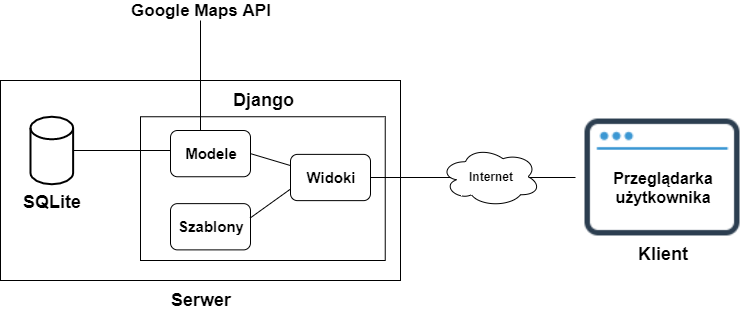

The diagram above was exported from draw.io. Its source (the exported page's mxGraphModel, read from the mxfile embedded in the PNG):
<mxGraphModel dx="1185" dy="635" grid="1" gridSize="10" guides="1" tooltips="1" connect="1" arrows="1" fold="1" page="1" pageScale="1" pageWidth="827" pageHeight="1169" math="0" shadow="0">
  <root>
    <mxCell id="0" />
    <mxCell id="1" parent="0" />
    <mxCell id="JJU0Y7M-AVdgVp377Vhw-24" value="" style="shape=image;html=1;verticalAlign=top;verticalLabelPosition=bottom;labelBackgroundColor=#ffffff;imageAspect=0;aspect=fixed;image=https://cdn0.iconfinder.com/data/icons/ikooni-outline-free-basic/128/free-15-128.png" vertex="1" parent="1">
      <mxGeometry x="595" y="170" width="174" height="174" as="geometry" />
    </mxCell>
    <mxCell id="JJU0Y7M-AVdgVp377Vhw-19" value="" style="rounded=0;whiteSpace=wrap;html=1;" vertex="1" parent="1">
      <mxGeometry x="20" y="160" width="400" height="200" as="geometry" />
    </mxCell>
    <mxCell id="JJU0Y7M-AVdgVp377Vhw-20" value="" style="rounded=0;whiteSpace=wrap;html=1;" vertex="1" parent="1">
      <mxGeometry x="160" y="196.25" width="244.74" height="143.75" as="geometry" />
    </mxCell>
    <mxCell id="JJU0Y7M-AVdgVp377Vhw-22" value="" style="strokeWidth=2;html=1;shape=mxgraph.flowchart.database;whiteSpace=wrap;" vertex="1" parent="1">
      <mxGeometry x="50" y="196.25" width="42.63" height="67.5" as="geometry" />
    </mxCell>
    <mxCell id="JJU0Y7M-AVdgVp377Vhw-26" value="" style="endArrow=none;startArrow=none;html=1;exitX=1;exitY=0.5;exitDx=0;exitDy=0;entryX=0;entryY=0.5;entryDx=0;entryDy=0;endFill=0;startFill=0;" edge="1" parent="1" source="JJU0Y7M-AVdgVp377Vhw-31" target="JJU0Y7M-AVdgVp377Vhw-24">
      <mxGeometry width="50" height="50" relative="1" as="geometry">
        <mxPoint x="510" y="270" as="sourcePoint" />
        <mxPoint x="560" y="220" as="targetPoint" />
      </mxGeometry>
    </mxCell>
    <mxCell id="JJU0Y7M-AVdgVp377Vhw-27" value="&lt;b&gt;&lt;font style=&quot;font-size: 16px&quot;&gt;Przeglądarka użytkownika&lt;/font&gt;&lt;/b&gt;" style="text;html=1;strokeColor=none;fillColor=none;align=center;verticalAlign=middle;whiteSpace=wrap;rounded=0;" vertex="1" parent="1">
      <mxGeometry x="607" y="236.88" width="150" height="60" as="geometry" />
    </mxCell>
    <mxCell id="JJU0Y7M-AVdgVp377Vhw-28" value="&lt;b&gt;&lt;font style=&quot;font-size: 18px&quot;&gt;SQLite&lt;/font&gt;&lt;/b&gt;" style="text;html=1;strokeColor=none;fillColor=none;align=center;verticalAlign=middle;whiteSpace=wrap;rounded=0;" vertex="1" parent="1">
      <mxGeometry x="41.31" y="266.88" width="60" height="30" as="geometry" />
    </mxCell>
    <mxCell id="JJU0Y7M-AVdgVp377Vhw-30" value="&lt;b&gt;&lt;font style=&quot;font-size: 18px&quot;&gt;Django&lt;/font&gt;&lt;/b&gt;" style="text;html=1;strokeColor=none;fillColor=none;align=center;verticalAlign=middle;whiteSpace=wrap;rounded=0;" vertex="1" parent="1">
      <mxGeometry x="218.69" y="170" width="127.37" height="20" as="geometry" />
    </mxCell>
    <mxCell id="JJU0Y7M-AVdgVp377Vhw-21" value="&lt;b&gt;Internet&lt;/b&gt;" style="ellipse;shape=cloud;whiteSpace=wrap;html=1;" vertex="1" parent="1">
      <mxGeometry x="460" y="226.25" width="100" height="60" as="geometry" />
    </mxCell>
    <mxCell id="JJU0Y7M-AVdgVp377Vhw-31" value="&lt;b&gt;&lt;font style=&quot;font-size: 15px&quot;&gt;Widoki&lt;/font&gt;&lt;/b&gt;" style="rounded=1;whiteSpace=wrap;html=1;" vertex="1" parent="1">
      <mxGeometry x="310" y="233.88" width="80" height="46.25" as="geometry" />
    </mxCell>
    <mxCell id="JJU0Y7M-AVdgVp377Vhw-35" value="&lt;b&gt;&lt;font style=&quot;font-size: 15px&quot;&gt;Szablony&lt;/font&gt;&lt;/b&gt;" style="rounded=1;whiteSpace=wrap;html=1;" vertex="1" parent="1">
      <mxGeometry x="190" y="283.13" width="80" height="46.25" as="geometry" />
    </mxCell>
    <mxCell id="JJU0Y7M-AVdgVp377Vhw-36" value="&lt;b&gt;&lt;font style=&quot;font-size: 15px&quot;&gt;Modele&lt;/font&gt;&lt;/b&gt;" style="rounded=1;whiteSpace=wrap;html=1;" vertex="1" parent="1">
      <mxGeometry x="190" y="210" width="80" height="46.25" as="geometry" />
    </mxCell>
    <mxCell id="JJU0Y7M-AVdgVp377Vhw-38" value="" style="endArrow=none;html=1;exitX=1;exitY=0.5;exitDx=0;exitDy=0;" edge="1" parent="1" source="JJU0Y7M-AVdgVp377Vhw-36" target="JJU0Y7M-AVdgVp377Vhw-31">
      <mxGeometry width="50" height="50" relative="1" as="geometry">
        <mxPoint x="280" y="300" as="sourcePoint" />
        <mxPoint x="330" y="250" as="targetPoint" />
      </mxGeometry>
    </mxCell>
    <mxCell id="JJU0Y7M-AVdgVp377Vhw-39" value="" style="endArrow=none;html=1;exitX=0.997;exitY=0.31;exitDx=0;exitDy=0;exitPerimeter=0;entryX=0;entryY=0.75;entryDx=0;entryDy=0;" edge="1" parent="1" source="JJU0Y7M-AVdgVp377Vhw-35" target="JJU0Y7M-AVdgVp377Vhw-31">
      <mxGeometry width="50" height="50" relative="1" as="geometry">
        <mxPoint x="290" y="330" as="sourcePoint" />
        <mxPoint x="340" y="280" as="targetPoint" />
      </mxGeometry>
    </mxCell>
    <mxCell id="JJU0Y7M-AVdgVp377Vhw-41" value="" style="endArrow=none;html=1;" edge="1" parent="1">
      <mxGeometry width="50" height="50" relative="1" as="geometry">
        <mxPoint x="190" y="230" as="sourcePoint" />
        <mxPoint x="160" y="230" as="targetPoint" />
      </mxGeometry>
    </mxCell>
    <mxCell id="JJU0Y7M-AVdgVp377Vhw-42" value="" style="endArrow=none;html=1;exitX=1;exitY=0.5;exitDx=0;exitDy=0;exitPerimeter=0;" edge="1" parent="1" source="JJU0Y7M-AVdgVp377Vhw-22">
      <mxGeometry width="50" height="50" relative="1" as="geometry">
        <mxPoint x="100" y="280" as="sourcePoint" />
        <mxPoint x="160" y="230" as="targetPoint" />
      </mxGeometry>
    </mxCell>
    <mxCell id="JJU0Y7M-AVdgVp377Vhw-47" value="" style="endArrow=none;html=1;exitX=0.5;exitY=0;exitDx=0;exitDy=0;" edge="1" parent="1" source="JJU0Y7M-AVdgVp377Vhw-19">
      <mxGeometry width="50" height="50" relative="1" as="geometry">
        <mxPoint x="180" y="120" as="sourcePoint" />
        <mxPoint x="220" y="100" as="targetPoint" />
      </mxGeometry>
    </mxCell>
    <mxCell id="JJU0Y7M-AVdgVp377Vhw-50" value="&lt;font style=&quot;font-size: 17px&quot;&gt;&lt;b&gt;Google Maps API&lt;/b&gt;&lt;/font&gt;" style="text;html=1;strokeColor=none;fillColor=none;align=center;verticalAlign=middle;whiteSpace=wrap;rounded=0;" vertex="1" parent="1">
      <mxGeometry x="145" y="80" width="150" height="20" as="geometry" />
    </mxCell>
    <mxCell id="JJU0Y7M-AVdgVp377Vhw-51" value="" style="endArrow=none;html=1;entryX=0.5;entryY=0;entryDx=0;entryDy=0;exitX=0.375;exitY=0.001;exitDx=0;exitDy=0;exitPerimeter=0;" edge="1" parent="1" source="JJU0Y7M-AVdgVp377Vhw-36" target="JJU0Y7M-AVdgVp377Vhw-19">
      <mxGeometry width="50" height="50" relative="1" as="geometry">
        <mxPoint x="220" y="209" as="sourcePoint" />
        <mxPoint x="260" y="160" as="targetPoint" />
      </mxGeometry>
    </mxCell>
    <mxCell id="JJU0Y7M-AVdgVp377Vhw-52" value="&lt;font style=&quot;font-size: 18px&quot;&gt;&lt;b&gt;Serwer&lt;/b&gt;&lt;/font&gt;" style="text;html=1;strokeColor=none;fillColor=none;align=center;verticalAlign=middle;whiteSpace=wrap;rounded=0;" vertex="1" parent="1">
      <mxGeometry x="200" y="370" width="40" height="20" as="geometry" />
    </mxCell>
    <mxCell id="JJU0Y7M-AVdgVp377Vhw-54" value="&lt;font style=&quot;font-size: 18px&quot;&gt;&lt;b&gt;Klient&lt;/b&gt;&lt;/font&gt;" style="text;html=1;strokeColor=none;fillColor=none;align=center;verticalAlign=middle;whiteSpace=wrap;rounded=0;" vertex="1" parent="1">
      <mxGeometry x="662" y="324" width="40" height="20" as="geometry" />
    </mxCell>
  </root>
</mxGraphModel>